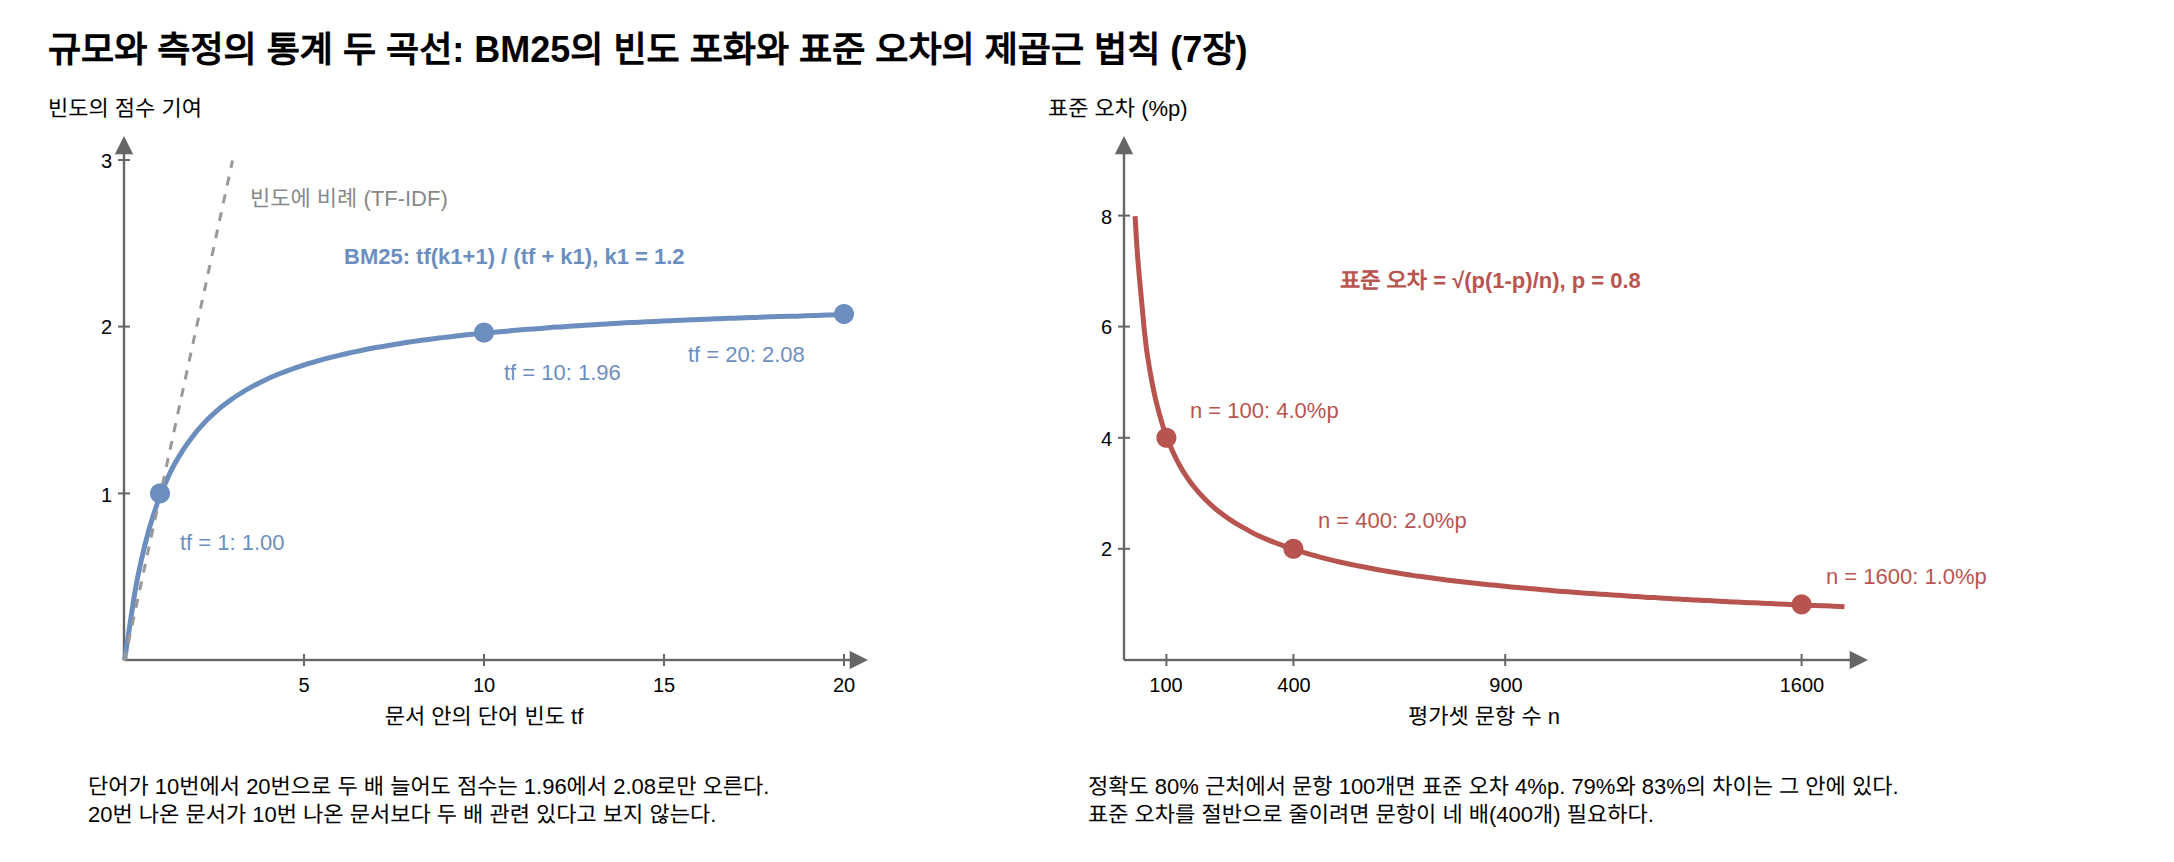

The diagram above was exported from draw.io. Its source (the exported page's mxGraphModel, read from the mxfile embedded in the PNG):
<mxGraphModel dx="1200" dy="800" grid="1" gridSize="10" guides="1" tooltips="1" connect="1" arrows="1" fold="1" page="1" pageScale="1" pageWidth="1000" pageHeight="470" math="0" shadow="0">
  <root>
    <mxCell id="0" />
    <mxCell id="1" parent="0" />
    <mxCell id="c1" value="규모와 측정의 통계 두 곡선: BM25의 빈도 포화와 표준 오차의 제곱근 법칙 (7장)" style="text;html=1;fontSize=18;fontStyle=1;align=left;verticalAlign=middle;" vertex="1" parent="1">
      <mxGeometry x="40.0" y="20.0" width="900.0" height="30.0" as="geometry" />
    </mxCell>
    <mxCell id="c2" value="" style="edgeStyle=none;html=1;strokeColor=#666666;strokeWidth=1.2;endArrow=block;endFill=1;" edge="1" parent="1">
      <mxGeometry relative="1" as="geometry">
        <mxPoint x="80.0" y="340.0" as="sourcePoint" />
        <mxPoint x="452.0" y="340.0" as="targetPoint" />
        <Array as="points" />
      </mxGeometry>
    </mxCell>
    <mxCell id="c3" value="" style="edgeStyle=none;html=1;strokeColor=#666666;strokeWidth=1.2;endArrow=block;endFill=1;" edge="1" parent="1">
      <mxGeometry relative="1" as="geometry">
        <mxPoint x="80.0" y="340.0" as="sourcePoint" />
        <mxPoint x="80.0" y="78.0" as="targetPoint" />
        <Array as="points" />
      </mxGeometry>
    </mxCell>
    <mxCell id="c4" value="문서 안의 단어 빈도 tf" style="text;html=1;fontSize=11;align=center;verticalAlign=middle;whiteSpace=wrap;" vertex="1" parent="1">
      <mxGeometry x="110.0" y="358.0" width="300.0" height="20.0" as="geometry" />
    </mxCell>
    <mxCell id="c5" value="빈도의 점수 기여" style="text;html=1;fontSize=11;align=left;verticalAlign=middle;whiteSpace=wrap;" vertex="1" parent="1">
      <mxGeometry x="40.0" y="54.0" width="240.0" height="20.0" as="geometry" />
    </mxCell>
    <mxCell id="c6" value="" style="edgeStyle=none;html=1;strokeColor=#666666;strokeWidth=1;endArrow=none;" edge="1" parent="1">
      <mxGeometry relative="1" as="geometry">
        <mxPoint x="170.0" y="337.0" as="sourcePoint" />
        <mxPoint x="170.0" y="343.0" as="targetPoint" />
        <Array as="points" />
      </mxGeometry>
    </mxCell>
    <mxCell id="c7" value="5" style="text;html=1;fontSize=10;align=center;verticalAlign=middle;whiteSpace=wrap;" vertex="1" parent="1">
      <mxGeometry x="140.0" y="344.0" width="60.0" height="16.0" as="geometry" />
    </mxCell>
    <mxCell id="c8" value="" style="edgeStyle=none;html=1;strokeColor=#666666;strokeWidth=1;endArrow=none;" edge="1" parent="1">
      <mxGeometry relative="1" as="geometry">
        <mxPoint x="260.0" y="337.0" as="sourcePoint" />
        <mxPoint x="260.0" y="343.0" as="targetPoint" />
        <Array as="points" />
      </mxGeometry>
    </mxCell>
    <mxCell id="c9" value="10" style="text;html=1;fontSize=10;align=center;verticalAlign=middle;whiteSpace=wrap;" vertex="1" parent="1">
      <mxGeometry x="230.0" y="344.0" width="60.0" height="16.0" as="geometry" />
    </mxCell>
    <mxCell id="c10" value="" style="edgeStyle=none;html=1;strokeColor=#666666;strokeWidth=1;endArrow=none;" edge="1" parent="1">
      <mxGeometry relative="1" as="geometry">
        <mxPoint x="350.0" y="337.0" as="sourcePoint" />
        <mxPoint x="350.0" y="343.0" as="targetPoint" />
        <Array as="points" />
      </mxGeometry>
    </mxCell>
    <mxCell id="c11" value="15" style="text;html=1;fontSize=10;align=center;verticalAlign=middle;whiteSpace=wrap;" vertex="1" parent="1">
      <mxGeometry x="320.0" y="344.0" width="60.0" height="16.0" as="geometry" />
    </mxCell>
    <mxCell id="c12" value="" style="edgeStyle=none;html=1;strokeColor=#666666;strokeWidth=1;endArrow=none;" edge="1" parent="1">
      <mxGeometry relative="1" as="geometry">
        <mxPoint x="440.0" y="337.0" as="sourcePoint" />
        <mxPoint x="440.0" y="343.0" as="targetPoint" />
        <Array as="points" />
      </mxGeometry>
    </mxCell>
    <mxCell id="c13" value="20" style="text;html=1;fontSize=10;align=center;verticalAlign=middle;whiteSpace=wrap;" vertex="1" parent="1">
      <mxGeometry x="410.0" y="344.0" width="60.0" height="16.0" as="geometry" />
    </mxCell>
    <mxCell id="c14" value="" style="edgeStyle=none;html=1;strokeColor=#666666;strokeWidth=1;endArrow=none;" edge="1" parent="1">
      <mxGeometry relative="1" as="geometry">
        <mxPoint x="77.0" y="256.7" as="sourcePoint" />
        <mxPoint x="83.0" y="256.7" as="targetPoint" />
        <Array as="points" />
      </mxGeometry>
    </mxCell>
    <mxCell id="c15" value="1" style="text;html=1;fontSize=10;align=right;verticalAlign=middle;whiteSpace=wrap;" vertex="1" parent="1">
      <mxGeometry x="28.0" y="248.7" width="48.0" height="16.0" as="geometry" />
    </mxCell>
    <mxCell id="c16" value="" style="edgeStyle=none;html=1;strokeColor=#666666;strokeWidth=1;endArrow=none;" edge="1" parent="1">
      <mxGeometry relative="1" as="geometry">
        <mxPoint x="77.0" y="173.3" as="sourcePoint" />
        <mxPoint x="83.0" y="173.3" as="targetPoint" />
        <Array as="points" />
      </mxGeometry>
    </mxCell>
    <mxCell id="c17" value="2" style="text;html=1;fontSize=10;align=right;verticalAlign=middle;whiteSpace=wrap;" vertex="1" parent="1">
      <mxGeometry x="28.0" y="165.3" width="48.0" height="16.0" as="geometry" />
    </mxCell>
    <mxCell id="c18" value="" style="edgeStyle=none;html=1;strokeColor=#666666;strokeWidth=1;endArrow=none;" edge="1" parent="1">
      <mxGeometry relative="1" as="geometry">
        <mxPoint x="77.0" y="90.0" as="sourcePoint" />
        <mxPoint x="83.0" y="90.0" as="targetPoint" />
        <Array as="points" />
      </mxGeometry>
    </mxCell>
    <mxCell id="c19" value="3" style="text;html=1;fontSize=10;align=right;verticalAlign=middle;whiteSpace=wrap;" vertex="1" parent="1">
      <mxGeometry x="28.0" y="82.0" width="48.0" height="16.0" as="geometry" />
    </mxCell>
    <mxCell id="c20" value="" style="edgeStyle=none;html=1;strokeColor=#6c8ebf;strokeWidth=2.5;endArrow=none;" edge="1" parent="1">
      <mxGeometry relative="1" as="geometry">
        <mxPoint x="80.0" y="340.0" as="sourcePoint" />
        <mxPoint x="440.0" y="167.0" as="targetPoint" />
        <Array as="points">
          <mxPoint x="86.1" y="299.6" />
          <mxPoint x="92.2" y="273.8" />
          <mxPoint x="98.3" y="255.9" />
          <mxPoint x="104.4" y="242.7" />
          <mxPoint x="110.5" y="232.7" />
          <mxPoint x="116.6" y="224.7" />
          <mxPoint x="122.7" y="218.2" />
          <mxPoint x="128.8" y="212.9" />
          <mxPoint x="134.9" y="208.4" />
          <mxPoint x="141.0" y="204.6" />
          <mxPoint x="147.1" y="201.3" />
          <mxPoint x="153.2" y="198.4" />
          <mxPoint x="159.3" y="195.9" />
          <mxPoint x="165.4" y="193.7" />
          <mxPoint x="171.5" y="191.7" />
          <mxPoint x="177.6" y="189.9" />
          <mxPoint x="183.7" y="188.3" />
          <mxPoint x="189.8" y="186.8" />
          <mxPoint x="195.9" y="185.5" />
          <mxPoint x="202.0" y="184.2" />
          <mxPoint x="208.1" y="183.1" />
          <mxPoint x="214.2" y="182.1" />
          <mxPoint x="220.3" y="181.1" />
          <mxPoint x="226.4" y="180.2" />
          <mxPoint x="232.5" y="179.4" />
          <mxPoint x="238.6" y="178.6" />
          <mxPoint x="244.7" y="177.9" />
          <mxPoint x="250.8" y="177.2" />
          <mxPoint x="256.9" y="176.6" />
          <mxPoint x="263.1" y="176.0" />
          <mxPoint x="269.2" y="175.5" />
          <mxPoint x="275.3" y="174.9" />
          <mxPoint x="281.4" y="174.4" />
          <mxPoint x="287.5" y="174.0" />
          <mxPoint x="293.6" y="173.5" />
          <mxPoint x="299.7" y="173.1" />
          <mxPoint x="305.8" y="172.7" />
          <mxPoint x="311.9" y="172.3" />
          <mxPoint x="318.0" y="171.9" />
          <mxPoint x="324.1" y="171.6" />
          <mxPoint x="330.2" y="171.2" />
          <mxPoint x="336.3" y="170.9" />
          <mxPoint x="342.4" y="170.6" />
          <mxPoint x="348.5" y="170.3" />
          <mxPoint x="354.6" y="170.0" />
          <mxPoint x="360.7" y="169.8" />
          <mxPoint x="366.8" y="169.5" />
          <mxPoint x="372.9" y="169.3" />
          <mxPoint x="379.0" y="169.0" />
          <mxPoint x="385.1" y="168.8" />
          <mxPoint x="391.2" y="168.6" />
          <mxPoint x="397.3" y="168.4" />
          <mxPoint x="403.4" y="168.1" />
          <mxPoint x="409.5" y="167.9" />
          <mxPoint x="415.6" y="167.8" />
          <mxPoint x="421.7" y="167.6" />
          <mxPoint x="427.8" y="167.4" />
          <mxPoint x="433.9" y="167.2" />
        </Array>
      </mxGeometry>
    </mxCell>
    <mxCell id="c21" value="" style="edgeStyle=none;html=1;strokeColor=#999999;strokeWidth=1.5;endArrow=none;dashed=1;" edge="1" parent="1">
      <mxGeometry relative="1" as="geometry">
        <mxPoint x="80.0" y="340.0" as="sourcePoint" />
        <mxPoint x="134.0" y="90.0" as="targetPoint" />
        <Array as="points">
          <mxPoint x="86.0" y="312.2" />
          <mxPoint x="92.0" y="284.4" />
          <mxPoint x="98.0" y="256.7" />
          <mxPoint x="104.0" y="228.9" />
          <mxPoint x="110.0" y="201.1" />
          <mxPoint x="116.0" y="173.3" />
          <mxPoint x="122.0" y="145.6" />
          <mxPoint x="128.0" y="117.8" />
        </Array>
      </mxGeometry>
    </mxCell>
    <mxCell id="c22" value="빈도에 비례 (TF-IDF)" style="text;html=1;fontSize=11;align=left;verticalAlign=middle;whiteSpace=wrap;fontColor=#888888;" vertex="1" parent="1">
      <mxGeometry x="141.2" y="98.5" width="150.0" height="20.0" as="geometry" />
    </mxCell>
    <mxCell id="c23" value="BM25: tf(k1+1) / (tf + k1),  k1 = 1.2" style="text;html=1;fontSize=11;align=left;verticalAlign=middle;whiteSpace=wrap;fontStyle=1;fontColor=#6c8ebf;" vertex="1" parent="1">
      <mxGeometry x="188.0" y="127.5" width="260.0" height="20.0" as="geometry" />
    </mxCell>
    <mxCell id="c24" value="" style="ellipse;fillColor=#6c8ebf;strokeColor=none;" vertex="1" parent="1">
      <mxGeometry x="93.0" y="251.7" width="10.0" height="10.0" as="geometry" />
    </mxCell>
    <mxCell id="c25" value="tf = 1: 1.00" style="text;html=1;fontSize=11;align=left;verticalAlign=middle;whiteSpace=wrap;fontColor=#6c8ebf;" vertex="1" parent="1">
      <mxGeometry x="106.0" y="270.7" width="170.0" height="20.0" as="geometry" />
    </mxCell>
    <mxCell id="c26" value="" style="ellipse;fillColor=#6c8ebf;strokeColor=none;" vertex="1" parent="1">
      <mxGeometry x="255.0" y="171.3" width="10.0" height="10.0" as="geometry" />
    </mxCell>
    <mxCell id="c27" value="tf = 10: 1.96" style="text;html=1;fontSize=11;align=left;verticalAlign=middle;whiteSpace=wrap;fontColor=#6c8ebf;" vertex="1" parent="1">
      <mxGeometry x="268.0" y="186.3" width="170.0" height="20.0" as="geometry" />
    </mxCell>
    <mxCell id="c28" value="" style="ellipse;fillColor=#6c8ebf;strokeColor=none;" vertex="1" parent="1">
      <mxGeometry x="435.0" y="162.0" width="10.0" height="10.0" as="geometry" />
    </mxCell>
    <mxCell id="c29" value="tf = 20: 2.08" style="text;html=1;fontSize=11;align=left;verticalAlign=middle;whiteSpace=wrap;fontColor=#6c8ebf;" vertex="1" parent="1">
      <mxGeometry x="360.0" y="177.0" width="170.0" height="20.0" as="geometry" />
    </mxCell>
    <mxCell id="c30" value="단어가 10번에서 20번으로 두 배 늘어도 점수는 1.96에서 2.08로만 오른다.&lt;br&gt;20번 나온 문서가 10번 나온 문서보다 두 배 관련 있다고 보지 않는다." style="text;html=1;fontSize=11;align=left;verticalAlign=middle;whiteSpace=wrap;" vertex="1" parent="1">
      <mxGeometry x="60.0" y="385.0" width="400.0" height="50.0" as="geometry" />
    </mxCell>
    <mxCell id="c31" value="" style="edgeStyle=none;html=1;strokeColor=#666666;strokeWidth=1.2;endArrow=block;endFill=1;" edge="1" parent="1">
      <mxGeometry relative="1" as="geometry">
        <mxPoint x="580.0" y="340.0" as="sourcePoint" />
        <mxPoint x="952.0" y="340.0" as="targetPoint" />
        <Array as="points" />
      </mxGeometry>
    </mxCell>
    <mxCell id="c32" value="" style="edgeStyle=none;html=1;strokeColor=#666666;strokeWidth=1.2;endArrow=block;endFill=1;" edge="1" parent="1">
      <mxGeometry relative="1" as="geometry">
        <mxPoint x="580.0" y="340.0" as="sourcePoint" />
        <mxPoint x="580.0" y="78.0" as="targetPoint" />
        <Array as="points" />
      </mxGeometry>
    </mxCell>
    <mxCell id="c33" value="평가셋 문항 수 n" style="text;html=1;fontSize=11;align=center;verticalAlign=middle;whiteSpace=wrap;" vertex="1" parent="1">
      <mxGeometry x="610.0" y="358.0" width="300.0" height="20.0" as="geometry" />
    </mxCell>
    <mxCell id="c34" value="표준 오차 (%p)" style="text;html=1;fontSize=11;align=left;verticalAlign=middle;whiteSpace=wrap;" vertex="1" parent="1">
      <mxGeometry x="540.0" y="54.0" width="240.0" height="20.0" as="geometry" />
    </mxCell>
    <mxCell id="c35" value="" style="edgeStyle=none;html=1;strokeColor=#666666;strokeWidth=1;endArrow=none;" edge="1" parent="1">
      <mxGeometry relative="1" as="geometry">
        <mxPoint x="601.2" y="337.0" as="sourcePoint" />
        <mxPoint x="601.2" y="343.0" as="targetPoint" />
        <Array as="points" />
      </mxGeometry>
    </mxCell>
    <mxCell id="c36" value="100" style="text;html=1;fontSize=10;align=center;verticalAlign=middle;whiteSpace=wrap;" vertex="1" parent="1">
      <mxGeometry x="571.2" y="344.0" width="60.0" height="16.0" as="geometry" />
    </mxCell>
    <mxCell id="c37" value="" style="edgeStyle=none;html=1;strokeColor=#666666;strokeWidth=1;endArrow=none;" edge="1" parent="1">
      <mxGeometry relative="1" as="geometry">
        <mxPoint x="664.7" y="337.0" as="sourcePoint" />
        <mxPoint x="664.7" y="343.0" as="targetPoint" />
        <Array as="points" />
      </mxGeometry>
    </mxCell>
    <mxCell id="c38" value="400" style="text;html=1;fontSize=10;align=center;verticalAlign=middle;whiteSpace=wrap;" vertex="1" parent="1">
      <mxGeometry x="634.7" y="344.0" width="60.0" height="16.0" as="geometry" />
    </mxCell>
    <mxCell id="c39" value="" style="edgeStyle=none;html=1;strokeColor=#666666;strokeWidth=1;endArrow=none;" edge="1" parent="1">
      <mxGeometry relative="1" as="geometry">
        <mxPoint x="770.6" y="337.0" as="sourcePoint" />
        <mxPoint x="770.6" y="343.0" as="targetPoint" />
        <Array as="points" />
      </mxGeometry>
    </mxCell>
    <mxCell id="c40" value="900" style="text;html=1;fontSize=10;align=center;verticalAlign=middle;whiteSpace=wrap;" vertex="1" parent="1">
      <mxGeometry x="740.6" y="344.0" width="60.0" height="16.0" as="geometry" />
    </mxCell>
    <mxCell id="c41" value="" style="edgeStyle=none;html=1;strokeColor=#666666;strokeWidth=1;endArrow=none;" edge="1" parent="1">
      <mxGeometry relative="1" as="geometry">
        <mxPoint x="918.8" y="337.0" as="sourcePoint" />
        <mxPoint x="918.8" y="343.0" as="targetPoint" />
        <Array as="points" />
      </mxGeometry>
    </mxCell>
    <mxCell id="c42" value="1600" style="text;html=1;fontSize=10;align=center;verticalAlign=middle;whiteSpace=wrap;" vertex="1" parent="1">
      <mxGeometry x="888.8" y="344.0" width="60.0" height="16.0" as="geometry" />
    </mxCell>
    <mxCell id="c43" value="" style="edgeStyle=none;html=1;strokeColor=#666666;strokeWidth=1;endArrow=none;" edge="1" parent="1">
      <mxGeometry relative="1" as="geometry">
        <mxPoint x="577.0" y="284.4" as="sourcePoint" />
        <mxPoint x="583.0" y="284.4" as="targetPoint" />
        <Array as="points" />
      </mxGeometry>
    </mxCell>
    <mxCell id="c44" value="2" style="text;html=1;fontSize=10;align=right;verticalAlign=middle;whiteSpace=wrap;" vertex="1" parent="1">
      <mxGeometry x="528.0" y="276.4" width="48.0" height="16.0" as="geometry" />
    </mxCell>
    <mxCell id="c45" value="" style="edgeStyle=none;html=1;strokeColor=#666666;strokeWidth=1;endArrow=none;" edge="1" parent="1">
      <mxGeometry relative="1" as="geometry">
        <mxPoint x="577.0" y="228.9" as="sourcePoint" />
        <mxPoint x="583.0" y="228.9" as="targetPoint" />
        <Array as="points" />
      </mxGeometry>
    </mxCell>
    <mxCell id="c46" value="4" style="text;html=1;fontSize=10;align=right;verticalAlign=middle;whiteSpace=wrap;" vertex="1" parent="1">
      <mxGeometry x="528.0" y="220.9" width="48.0" height="16.0" as="geometry" />
    </mxCell>
    <mxCell id="c47" value="" style="edgeStyle=none;html=1;strokeColor=#666666;strokeWidth=1;endArrow=none;" edge="1" parent="1">
      <mxGeometry relative="1" as="geometry">
        <mxPoint x="577.0" y="173.3" as="sourcePoint" />
        <mxPoint x="583.0" y="173.3" as="targetPoint" />
        <Array as="points" />
      </mxGeometry>
    </mxCell>
    <mxCell id="c48" value="6" style="text;html=1;fontSize=10;align=right;verticalAlign=middle;whiteSpace=wrap;" vertex="1" parent="1">
      <mxGeometry x="528.0" y="165.3" width="48.0" height="16.0" as="geometry" />
    </mxCell>
    <mxCell id="c49" value="" style="edgeStyle=none;html=1;strokeColor=#666666;strokeWidth=1;endArrow=none;" edge="1" parent="1">
      <mxGeometry relative="1" as="geometry">
        <mxPoint x="577.0" y="117.8" as="sourcePoint" />
        <mxPoint x="583.0" y="117.8" as="targetPoint" />
        <Array as="points" />
      </mxGeometry>
    </mxCell>
    <mxCell id="c50" value="8" style="text;html=1;fontSize=10;align=right;verticalAlign=middle;whiteSpace=wrap;" vertex="1" parent="1">
      <mxGeometry x="528.0" y="109.8" width="48.0" height="16.0" as="geometry" />
    </mxCell>
    <mxCell id="c51" value="" style="edgeStyle=none;html=1;strokeColor=#b85450;strokeWidth=2.5;endArrow=none;" edge="1" parent="1">
      <mxGeometry relative="1" as="geometry">
        <mxPoint x="585.3" y="117.8" as="sourcePoint" />
        <mxPoint x="940.0" y="313.1" as="targetPoint" />
        <Array as="points">
          <mxPoint x="586.4" y="137.1" />
          <mxPoint x="590.8" y="184.6" />
          <mxPoint x="595.3" y="209.3" />
          <mxPoint x="599.8" y="225.0" />
          <mxPoint x="604.3" y="236.2" />
          <mxPoint x="608.7" y="244.6" />
          <mxPoint x="613.2" y="251.3" />
          <mxPoint x="617.7" y="256.7" />
          <mxPoint x="622.2" y="261.3" />
          <mxPoint x="626.6" y="265.1" />
          <mxPoint x="631.1" y="268.5" />
          <mxPoint x="635.6" y="271.4" />
          <mxPoint x="640.1" y="274.0" />
          <mxPoint x="644.5" y="276.4" />
          <mxPoint x="649.0" y="278.5" />
          <mxPoint x="653.5" y="280.4" />
          <mxPoint x="658.0" y="282.1" />
          <mxPoint x="662.5" y="283.7" />
          <mxPoint x="666.9" y="285.2" />
          <mxPoint x="671.4" y="286.5" />
          <mxPoint x="675.9" y="287.8" />
          <mxPoint x="680.4" y="289.0" />
          <mxPoint x="684.8" y="290.1" />
          <mxPoint x="689.3" y="291.1" />
          <mxPoint x="693.8" y="292.1" />
          <mxPoint x="698.3" y="293.0" />
          <mxPoint x="702.7" y="293.8" />
          <mxPoint x="707.2" y="294.7" />
          <mxPoint x="711.7" y="295.4" />
          <mxPoint x="716.2" y="296.2" />
          <mxPoint x="720.6" y="296.9" />
          <mxPoint x="725.1" y="297.6" />
          <mxPoint x="729.6" y="298.2" />
          <mxPoint x="734.1" y="298.8" />
          <mxPoint x="738.6" y="299.4" />
          <mxPoint x="743.0" y="300.0" />
          <mxPoint x="747.5" y="300.5" />
          <mxPoint x="752.0" y="301.0" />
          <mxPoint x="756.5" y="301.5" />
          <mxPoint x="760.9" y="302.0" />
          <mxPoint x="765.4" y="302.4" />
          <mxPoint x="769.9" y="302.9" />
          <mxPoint x="774.4" y="303.3" />
          <mxPoint x="778.8" y="303.7" />
          <mxPoint x="783.3" y="304.1" />
          <mxPoint x="787.8" y="304.5" />
          <mxPoint x="792.3" y="304.9" />
          <mxPoint x="796.8" y="305.3" />
          <mxPoint x="801.2" y="305.6" />
          <mxPoint x="805.7" y="306.0" />
          <mxPoint x="810.2" y="306.3" />
          <mxPoint x="814.7" y="306.6" />
          <mxPoint x="819.1" y="306.9" />
          <mxPoint x="823.6" y="307.2" />
          <mxPoint x="828.1" y="307.5" />
          <mxPoint x="832.6" y="307.8" />
          <mxPoint x="837.0" y="308.1" />
          <mxPoint x="841.5" y="308.4" />
          <mxPoint x="846.0" y="308.6" />
          <mxPoint x="850.5" y="308.9" />
          <mxPoint x="854.9" y="309.2" />
          <mxPoint x="859.4" y="309.4" />
          <mxPoint x="863.9" y="309.7" />
          <mxPoint x="868.4" y="309.9" />
          <mxPoint x="872.9" y="310.1" />
          <mxPoint x="877.3" y="310.3" />
          <mxPoint x="881.8" y="310.6" />
          <mxPoint x="886.3" y="310.8" />
          <mxPoint x="890.8" y="311.0" />
          <mxPoint x="895.2" y="311.2" />
          <mxPoint x="899.7" y="311.4" />
          <mxPoint x="904.2" y="311.6" />
          <mxPoint x="908.7" y="311.8" />
          <mxPoint x="913.1" y="312.0" />
          <mxPoint x="917.6" y="312.2" />
          <mxPoint x="922.1" y="312.4" />
          <mxPoint x="926.6" y="312.5" />
          <mxPoint x="931.0" y="312.7" />
          <mxPoint x="935.5" y="312.9" />
        </Array>
      </mxGeometry>
    </mxCell>
    <mxCell id="c52" value="표준 오차 = √(p(1-p)/n),  p = 0.8" style="text;html=1;fontSize=11;align=left;verticalAlign=middle;whiteSpace=wrap;fontStyle=1;fontColor=#b85450;" vertex="1" parent="1">
      <mxGeometry x="685.9" y="140.0" width="260.0" height="20.0" as="geometry" />
    </mxCell>
    <mxCell id="c53" value="" style="ellipse;fillColor=#b85450;strokeColor=none;" vertex="1" parent="1">
      <mxGeometry x="596.2" y="223.9" width="10.0" height="10.0" as="geometry" />
    </mxCell>
    <mxCell id="c54" value="n = 100: 4.0%p" style="text;html=1;fontSize=11;align=left;verticalAlign=middle;whiteSpace=wrap;fontColor=#b85450;" vertex="1" parent="1">
      <mxGeometry x="611.2" y="204.9" width="170.0" height="20.0" as="geometry" />
    </mxCell>
    <mxCell id="c55" value="" style="ellipse;fillColor=#b85450;strokeColor=none;" vertex="1" parent="1">
      <mxGeometry x="659.7" y="279.4" width="10.0" height="10.0" as="geometry" />
    </mxCell>
    <mxCell id="c56" value="n = 400: 2.0%p" style="text;html=1;fontSize=11;align=left;verticalAlign=middle;whiteSpace=wrap;fontColor=#b85450;" vertex="1" parent="1">
      <mxGeometry x="674.7" y="260.4" width="170.0" height="20.0" as="geometry" />
    </mxCell>
    <mxCell id="c57" value="" style="ellipse;fillColor=#b85450;strokeColor=none;" vertex="1" parent="1">
      <mxGeometry x="913.8" y="307.2" width="10.0" height="10.0" as="geometry" />
    </mxCell>
    <mxCell id="c58" value="n = 1600: 1.0%p" style="text;html=1;fontSize=11;align=left;verticalAlign=middle;whiteSpace=wrap;fontColor=#b85450;" vertex="1" parent="1">
      <mxGeometry x="928.8" y="288.2" width="170.0" height="20.0" as="geometry" />
    </mxCell>
    <mxCell id="c59" value="정확도 80% 근처에서 문항 100개면 표준 오차 4%p. 79%와 83%의 차이는 그 안에 있다.&lt;br&gt;표준 오차를 절반으로 줄이려면 문항이 네 배(400개) 필요하다." style="text;html=1;fontSize=11;align=left;verticalAlign=middle;whiteSpace=wrap;" vertex="1" parent="1">
      <mxGeometry x="560.0" y="385.0" width="420.0" height="50.0" as="geometry" />
    </mxCell>
  </root>
</mxGraphModel>